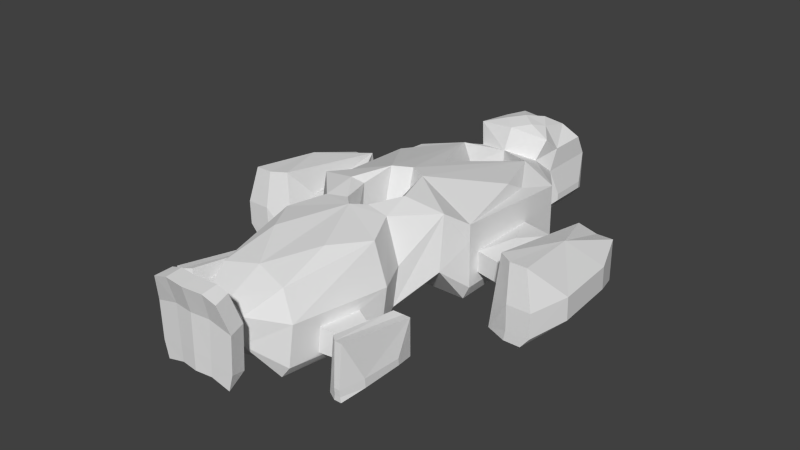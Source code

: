 # Source: heavy.blend  (saved by Blender 2.64.2; exported with 4.5.12 LTS)
import bpy
from mathutils import Matrix  # noqa: F401  (used for matrix-valued properties, if any)

bpy.ops.wm.read_factory_settings(use_empty=True)
scene = bpy.context.scene
scene.name = 'Scene'

# ---- collections
col_collection_14 = bpy.data.collections.new('Collection 14'); scene.collection.children.link(col_collection_14)

# ---- world
world_world = bpy.data.worlds.new('World'); scene.world = world_world
world_world.color = (0.05088, 0.05088, 0.05088)
world_world.use_sun_shadow = False
world_world.sun_shadow_jitter_overblur = 0.0
world_world.cycles.sampling_method = 'MANUAL'
world_world.cycles.sample_map_resolution = 256

# ---- meshes
me_cube_001 = bpy.data.meshes.new('Cube.001')
me_cube_001.from_pydata([(2.248, 10.46, 0.0), (0.0, 10.46, 0.0), (2.248, 14.09, 0.0), (0.0, 13.59, 0.0), (2.583, 7.558, 0.0), (5.053, 6.358, 0.0), (1.246, -2.781, 0.0), (5.053, -2.781, 0.0), (0.3243, -7.024, 0.0), (2.471, -7.274, 0.0), (0.0, -7.708, 0.0), (3.577, -9.636, 0.0), (0.0, -15.66, 0.0), (2.421, -16.16, 0.0), (0.0, -17.5, 2.937), (1.134, -18.98, 1.64), (1.222, -18.96, 1.33), (1.154, -20.07, 1.521), (2.452, -20.03, 1.165), (2.735, 10.46, 0.738), (2.735, 14.79, 0.738), (0.0, 14.79, 0.738), (0.0, 8.294, 0.0), (2.583, 7.515, 0.8975), (5.541, 6.315, 0.8975), (1.246, -2.824, 1.872), (5.541, -2.824, 0.9888), (1.537, -4.919, 2.714), (4.787, -4.919, 2.714), (0.4343, -6.921, 1.327), (3.063, -7.223, 0.6872), (4.168, -9.584, 0.6797), (3.012, -16.11, 0.8094), (1.341, -17.96, 2.571), (2.508, -18.93, 1.953), (1.208, -20.06, 2.7), (2.756, -20.0, 2.288), (2.735, 10.46, 3.53), (2.735, 14.79, 3.53), (0.0, 14.79, 3.53), (0.0, 8.59, 4.99), (2.583, 7.423, 3.421), (5.541, 6.222, 4.742), (1.246, -2.916, 4.396), (5.541, -2.916, 4.225), (1.537, -4.555, 6.683), (4.787, -4.555, 6.539), (0.6684, -6.704, 3.822), (3.297, -7.005, 3.528), (0.0, -7.49, 4.028), (4.402, -9.366, 3.52), (3.247, -15.9, 3.65), (1.512, -17.96, 4.447), (2.647, -18.88, 4.961), (1.324, -20.02, 5.209), (2.871, -19.96, 4.796), (0.8382, 12.31, 6.648), (2.583, 7.356, 5.304), (4.482, 4.154, 4.984), (1.246, -2.231, 7.171), (0.8282, -6.868, 6.8), (2.411, -7.042, 6.586), (0.0, -7.661, 6.899), (3.517, -9.391, 6.291), (0.0, -15.1, 5.971), (2.369, -15.63, 5.549), (0.0, -17.5, 4.813), (1.395, -19.37, 7.078), (2.197, -19.36, 6.836), (1.415, -20.46, 6.96), (2.421, -20.44, 6.671), (3.047, 11.21, 1.038), (3.047, 14.03, 1.038), (3.047, 11.21, 1.538), (3.047, 14.03, 1.538), (0.0, 5.206, 0.0), (0.0, -2.145, 0.0), (0.0, 5.162, 1.538), (0.0, -2.188, 2.049), (0.0, 5.07, 4.062), (0.0, -2.281, 4.573), (0.0, 5.004, 4.41), (0.0, -1.579, 7.171), (5.541, 3.199, 1.738), (5.541, -1.971, 1.738), (5.541, 3.153, 3.238), (5.541, -2.017, 3.238), (7.917, 2.668, 1.738), (7.917, -2.501, 1.738), (7.917, 2.622, 3.238), (7.917, -2.547, 3.238), (8.239, 4.555, 0.0), (8.239, -4.477, 0.0), (8.767, 4.475, 3.717), (8.767, -4.219, 5.18), (9.766, 5.146, 0.0), (9.766, -5.111, 0.0), (9.766, 5.109, 2.994), (9.766, -4.824, 5.18), (10.96, 5.146, 0.0), (10.96, -5.111, 0.0), (10.96, 5.109, 2.994), (10.96, -4.824, 5.18), (11.93, 2.506, 0.8641), (12.43, -2.429, 1.138), (11.93, 2.427, 2.507), (12.43, -2.508, 2.781), (9.911, -5.139, 0.738), (9.911, -5.182, 2.555), (10.82, -5.139, 0.738), (10.82, -5.182, 2.555), (0.0, -19.12, 1.64), (0.0, -20.21, 1.521), (0.0, -20.2, 2.7), (0.0, -20.16, 5.209), (0.0, -19.5, 7.078), (0.0, -20.6, 6.96), (11.59, -5.182, 2.555), (11.6, -5.139, 0.8088), (5.037, -11.88, 1.038), (5.037, -13.89, 1.038), (5.037, -11.9, 2.738), (5.037, -13.91, 2.738), (5.317, -11.37, 1.038), (5.317, -14.39, 1.038), (5.317, -11.4, 2.738), (5.317, -14.41, 2.738), (5.464, -10.27, 0.0), (5.464, -15.47, 0.0), (5.689, -10.32, 2.919), (5.689, -15.32, 3.721), (6.116, -9.929, 0.0), (6.116, -15.84, 0.0), (6.116, -9.95, 2.639), (6.116, -15.67, 3.721), (6.627, -9.929, 0.0), (6.627, -15.84, 0.0), (6.627, -9.95, 2.639), (6.627, -15.67, 3.721), (7.038, -11.45, 0.3557), (7.038, -14.29, 0.3557), (7.038, -11.49, 0.8267), (7.038, -14.34, 0.9813), (6.178, -15.85, 0.3504), (6.178, -15.88, 0.8308), (6.565, -15.85, 0.3504), (6.565, -15.88, 0.8308), (3.917, -11.42, 1.038), (3.399, -14.15, 1.038), (4.015, -11.32, 2.738), (3.498, -14.06, 2.738), (1.988, -11.94, 6.499), (4.494, 2.563, 5.876), (0.0, 1.712, 6.48), (5.541, -2.916, 5.427), (2.255, 9.192, 4.638), (2.953, 7.713, 5.038), (10.42, 0.09322, 4.771), (2.735, 11.16, 5.03), (2.735, 13.98, 5.03), (0.0, 13.98, 5.03), (0.0, 9.346, 6.491), (1.676, 11.16, 6.478), (0.0, 11.16, 6.874), (1.676, 13.45, 5.945), (0.0, 13.45, 5.945), (2.724, 9.739, 6.139), (1.055, 10.32, 6.69), (2.162, -5.05, 7.108), (6.729, 0.3026, 3.616)], [], [(2, 0, 1, 3), (44, 46, 28, 26), (52, 53, 34, 33), (33, 34, 16), (28, 30, 9), (31, 32, 13, 11), (25, 6, 27), (0, 2, 20, 19), (34, 36, 18, 16), (6, 7, 28, 27), (153, 82, 57), (13, 32, 33), (30, 31, 11, 9), (7, 26, 28), (17, 18, 36, 35), (27, 29, 47, 45), (22, 23, 41, 40), (53, 55, 36, 34), (46, 48, 30, 28), (35, 36, 55, 54), (51, 52, 33, 32), (48, 50, 31, 30), (25, 27, 45, 43), (158, 166, 155, 37), (57, 40, 41), (82, 59, 57), (68, 70, 55, 53), (43, 45, 59), (54, 55, 70, 69), (67, 69, 70, 68), (47, 49, 62, 60), (61, 63, 50, 48), (68, 52, 66, 67), (45, 47, 60), (63, 65, 51, 50), (22, 4, 23), (29, 27, 8), (27, 28, 9, 8), (46, 61, 48), (65, 52, 51), (52, 68, 53), (65, 64, 66, 52), (61, 60, 62, 63), (15, 16, 18, 17), (33, 14, 12, 13), (33, 16, 15, 14), (8, 9, 11, 13, 12, 10), (4, 5, 7, 6), (72, 71, 19, 20), (73, 74, 38, 37), (74, 72, 20, 38), (71, 73, 37, 19), (5, 24, 26, 7), (81, 153, 57), (41, 23, 77, 79), (82, 80, 43, 59), (79, 81, 57, 41), (4, 6, 76, 75), (23, 4, 75, 77), (25, 43, 80, 78), (6, 25, 78, 76), (169, 90, 89), (84, 86, 44, 26), (85, 83, 24, 42), (42, 44, 86, 85), (83, 84, 26, 24), (88, 90, 86, 84), (89, 87, 83, 85), (87, 88, 84, 83), (92, 94, 90, 88), (89, 90, 93), (108, 92, 107), (97, 95, 91, 93), (95, 96, 92, 91), (101, 99, 95, 97), (99, 100, 96, 95), (105, 103, 99, 101), (103, 104, 100, 99), (92, 96, 107), (108, 110, 102, 98), (109, 107, 96, 100), (38, 20, 21, 39), (20, 2, 3, 21), (113, 112, 17, 35), (35, 54, 114, 113), (15, 17, 112, 111), (115, 116, 69, 67), (116, 114, 54, 69), (66, 115, 67), (14, 15, 111), (8, 10, 29), (118, 109, 100), (110, 109, 117), (109, 118, 117), (102, 110, 117), (102, 117, 106), (106, 117, 118), (118, 104, 106), (118, 100, 104), (107, 109, 110, 108), (123, 124, 120, 119), (121, 122, 126, 125), (124, 126, 122, 120), (125, 123, 119, 121), (129, 127, 123, 125), (127, 128, 124, 123), (125, 126, 130), (128, 130, 126, 124), (128, 132, 143), (133, 131, 127, 129), (131, 132, 128, 127), (129, 130, 134, 133), (137, 135, 131, 133), (135, 136, 132, 131), (133, 134, 138, 137), (137, 138, 142, 141), (141, 139, 135, 137), (144, 128, 143), (144, 146, 138, 134), (145, 143, 132, 136), (139, 141, 142, 140), (142, 146, 145), (138, 146, 142), (50, 51, 150, 149), (51, 32, 148, 150), (147, 148, 32, 31), (31, 50, 149, 147), (149, 121, 119, 147), (121, 149, 150, 122), (148, 120, 122, 150), (147, 119, 120, 148), (73, 71, 72, 74), (62, 64, 151), (151, 65, 63), (151, 63, 62), (64, 65, 151), (58, 57, 152), (57, 59, 152), (103, 105, 106, 104), (108, 98, 94), (92, 108, 94), (129, 125, 130), (145, 140, 142), (145, 136, 140), (128, 144, 134), (128, 134, 130), (135, 139, 140, 136), (143, 145, 146, 144), (29, 10, 49, 47), (93, 91, 87, 89), (91, 92, 88, 87), (89, 85, 169), (44, 154, 46), (154, 59, 46), (42, 154, 44), (58, 154, 42), (154, 58, 152), (154, 152, 59), (58, 42, 57), (19, 24, 5), (19, 5, 0), (4, 22, 1), (0, 5, 4, 1), (37, 42, 24, 19), (38, 39, 160, 159), (37, 38, 159, 158), (37, 155, 42), (166, 161, 40, 155), (42, 155, 156), (156, 57, 42), (155, 40, 156), (40, 57, 156), (93, 94, 157), (102, 106, 157), (157, 106, 105), (105, 101, 157), (157, 101, 97), (157, 98, 102), (157, 94, 98), (157, 97, 93), (90, 94, 93), (158, 159, 164, 162), (164, 159, 160, 165), (162, 163, 167, 166), (161, 167, 163), (162, 166, 158), (161, 166, 167), (165, 163, 56), (162, 164, 56), (56, 163, 162), (164, 165, 56), (85, 86, 169), (86, 90, 169), (59, 45, 168), (168, 46, 59), (45, 60, 168), (168, 61, 46), (60, 61, 168)])
me_cube_001.use_remesh_preserve_volume = False
me_cube_001.use_remesh_preserve_attributes = False
me_cube_001.use_mirror_vertex_groups = False
me_cube_001.update()

# ---- objects
ob_cube = bpy.data.objects.new('Cube', me_cube_001)

# ---- transforms, parenting, visibility, modifiers, constraints
ob_cube.location = (0.0, 0.0, 0.0)
ob_cube.scale = (0.8581, 0.8581, 0.8581)
ob_cube.lineart.crease_threshold = 0.0
_m = ob_cube.modifiers.new('Mirror', 'MIRROR')

# ---- collection membership
col_collection_14.objects.link(ob_cube)

# ---- scene / render settings (as saved in the file)
scene.frame_start = 1; scene.frame_end = 250; scene.frame_set(0)
scene.render.engine = 'BLENDER_EEVEE_NEXT'
scene.render.image_settings.color_mode = 'RGB'
scene.render.image_settings.compression = 90
scene.render.resolution_percentage = 50
scene.render.dither_intensity = 0.0
scene.render.bake_margin = 2
scene.render.bake_bias = 0.0
scene.cycles.use_denoising = False
scene.cycles.samples = 10
scene.cycles.sampling_pattern = 'TABULATED_SOBOL'
scene.cycles.light_sampling_threshold = 0.0
scene.cycles.use_adaptive_sampling = False
scene.cycles.use_light_tree = False
scene.cycles.blur_glossy = 0.0
scene.cycles.volume_bounces = 1
scene.cycles.pixel_filter_type = 'GAUSSIAN'
scene.cycles.sample_clamp_indirect = 0.0
scene.view_settings.view_transform = 'Standard'
bpy.context.view_layer.update()

# ---- added for rendering (the .blend has no active camera and no usable light): camera, sun
cam_auto = bpy.data.cameras.new('AutoCamera')
cam_auto.lens = 50.0
cam_auto.sensor_width = 36.0
cam_auto.clip_end = 1000.0
ob_auto_camera = bpy.data.objects.new('AutoCamera', cam_auto)
scene.collection.objects.link(ob_auto_camera)
ob_auto_camera.location = (34.8026, -44.2568, 30.9189)
ob_auto_camera.rotation_euler = (1.09748, -7.21219e-08, 0.694738)
scene.camera = ob_auto_camera
light_auto_sun = bpy.data.lights.new('AutoSun', 'SUN')
light_auto_sun.energy = 3.0
light_auto_sun.angle = 0.0523599
ob_auto_sun = bpy.data.objects.new('AutoSun', light_auto_sun)
scene.collection.objects.link(ob_auto_sun)
ob_auto_sun.rotation_euler = (0.872665, 0.174533, 0.523599)
bpy.context.view_layer.update()
